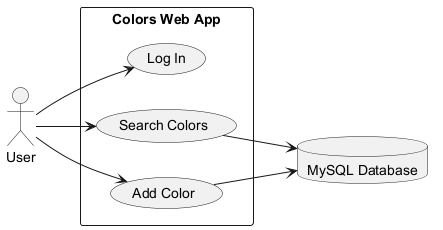

The diagram above was rendered by PlantUML. Its source (embedded in the PNG):
@startuml
left to right direction
skinparam shadowing false
skinparam packageStyle rectangle

actor User
database "MySQL Database" as DB

rectangle "Colors Web App" {
  usecase "Log In" as UC2
  usecase "Search Colors" as UC3
  usecase "Add Color" as UC4
}

User --> UC2
User --> UC3
User --> UC4
UC3 --> DB
UC4 --> DB
@enduml